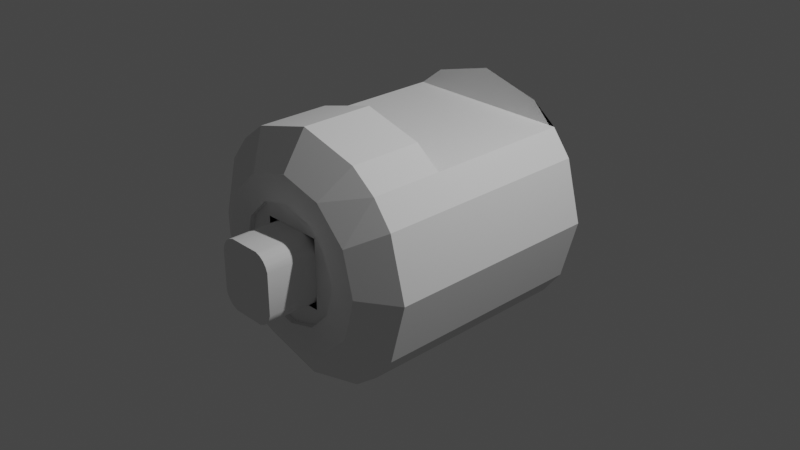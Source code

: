 # Source: STSC_INTERIOR.blend  (saved by Blender 3.1.7; exported with 4.5.12 LTS)
import bpy
from mathutils import Matrix  # noqa: F401  (used for matrix-valued properties, if any)

bpy.ops.wm.read_factory_settings(use_empty=True)
scene = bpy.context.scene
scene.name = 'Scene'

# ---- collections
col_collection = bpy.data.collections.new('Collection'); scene.collection.children.link(col_collection)

# ---- materials (node trees are filled in below, after node groups)
mat_main_002 = bpy.data.materials.new('main.002')
mat_main_002.use_transparent_shadow = False

# ---- material node trees

# ---- world
world_world = bpy.data.worlds.new('World'); scene.world = world_world
world_world.use_nodes = True; world_world.node_tree.nodes.clear()
_N = world_world.node_tree.nodes; _L = world_world.node_tree.links
n0 = _N.new('ShaderNodeOutputWorld'); n0.name = 'World Output'; n0.location = (300, 300)
n1 = _N.new('ShaderNodeBackground'); n1.name = 'Background'; n1.location = (10, 300)
n1.inputs[0].default_value = (0.05088, 0.05088, 0.05088, 1.0)
_L.new(n1.outputs[0], n0.inputs[0])
n0.is_active_output = True
world_world.color = (0.05088, 0.05088, 0.05088)
world_world.use_sun_shadow = False
world_world.sun_shadow_jitter_overblur = 0.0

# ---- cameras
cam_camera = bpy.data.cameras.new('Camera')
cam_camera.clip_end = 100.0
cam_camera.ortho_scale = 7.314

# ---- lights
light_light = bpy.data.lights.new('Light', 'POINT')
light_light.transmission_factor = 0.0
light_light.energy = 1000.0
light_light.shadow_soft_size = 0.1
light_light.shadow_maximum_resolution = 0.006
light_light.use_absolute_resolution = True

# ---- meshes
me_cutout01 = bpy.data.meshes.new('cutout01')
me_cutout01.from_pydata([(-0.2307, -0.2914, 0.3543), (-0.2307, 0.2811, 0.3543), (-0.2755, 0.2811, 0.3214), (-0.2755, -0.2914, 0.3214), (-0.2307, -0.2914, 0.3543), (-0.2755, 0.2811, 0.3214), (0.2755, 0.2811, -0.3214), (0.3084, 0.2811, -0.2767), (0.3084, -0.2914, -0.2767), (0.2755, 0.2811, -0.3214), (0.3084, -0.2914, -0.2767), (0.2755, -0.2914, -0.3214), (0.2755, -0.2914, 0.3214), (0.2755, 0.2811, 0.3214), (0.2307, 0.2811, 0.3543), (0.2755, -0.2914, 0.3214), (0.2307, 0.2811, 0.3543), (0.2307, -0.2914, 0.3543), (0.3084, 0.2811, -0.2767), (0.3295, 0.2811, -0.2201), (0.3295, -0.2914, -0.2201), (0.3084, 0.2811, -0.2767), (0.3295, -0.2914, -0.2201), (0.3084, -0.2914, -0.2767), (-0.2307, -0.2914, -0.3543), (-0.2307, 0.2811, -0.3543), (-0.1741, 0.2811, -0.3754), (-0.2307, -0.2914, -0.3543), (-0.1741, 0.2811, -0.3754), (-0.1741, -0.2914, -0.3754), (0.2307, -0.2914, -0.3543), (0.2307, 0.2811, -0.3543), (0.2755, 0.2811, -0.3214), (0.2307, -0.2914, -0.3543), (0.2755, 0.2811, -0.3214), (0.2755, -0.2914, -0.3214), (-0.3295, -0.2914, -3.996e-08), (-0.3295, -0.2914, 0.2201), (-0.3295, 0.2811, 0.2201), (-0.3295, -0.2914, -3.996e-08), (-0.3295, 0.2811, 0.2201), (-0.3295, 0.2811, 3.031e-08), (0.1741, -0.2914, -0.3754), (1.173e-10, -0.2914, -0.3754), (1.173e-10, 0.2811, -0.3754), (0.1741, -0.2914, -0.3754), (1.173e-10, 0.2811, -0.3754), (0.1741, 0.2811, -0.3754), (0.3295, 0.2811, 3.031e-08), (1.173e-10, 0.2811, -0.3754), (-0.3295, 0.2811, 3.031e-08), (1.173e-10, 0.2811, 0.3754), (-0.2755, 0.2811, 0.3214), (-0.3084, 0.2811, 0.2767), (-0.3084, -0.2914, 0.2767), (-0.2755, 0.2811, 0.3214), (-0.3084, -0.2914, 0.2767), (-0.2755, -0.2914, 0.3214), (0.2755, -0.2914, 0.3214), (0.3084, -0.2914, 0.2767), (0.3084, 0.2811, 0.2767), (0.2755, -0.2914, 0.3214), (0.3084, 0.2811, 0.2767), (0.2755, 0.2811, 0.3214), (-0.2755, -0.2914, -0.3214), (-0.3084, -0.2914, -0.2767), (-0.3084, 0.2811, -0.2767), (-0.2755, -0.2914, -0.3214), (-0.3084, 0.2811, -0.2767), (-0.2755, 0.2811, -0.3214), (-0.3295, 0.2811, 3.031e-08), (-0.3295, 0.2811, -0.2201), (-0.3295, -0.2914, -0.2201), (-0.3295, 0.2811, 3.031e-08), (-0.3295, -0.2914, -0.2201), (-0.3295, -0.2914, -3.996e-08), (0.3295, -0.2914, -3.996e-08), (0.3295, -0.2914, -0.2201), (0.3295, 0.2811, -0.2201), (0.3295, -0.2914, -3.996e-08), (0.3295, 0.2811, -0.2201), (0.3295, 0.2811, 3.031e-08), (0.3084, -0.2914, 0.2767), (0.3295, -0.2914, 0.2201), (0.3295, 0.2811, 0.2201), (0.3084, -0.2914, 0.2767), (0.3295, 0.2811, 0.2201), (0.3084, 0.2811, 0.2767), (-0.2755, -0.2914, -0.3214), (-0.2755, 0.2811, -0.3214), (-0.2307, 0.2811, -0.3543), (-0.2755, -0.2914, -0.3214), (-0.2307, 0.2811, -0.3543), (-0.2307, -0.2914, -0.3543), (0.1741, 0.2811, 0.3754), (1.173e-10, 0.2811, 0.3754), (1.173e-10, -0.2914, 0.3754), (0.1741, 0.2811, 0.3754), (1.173e-10, -0.2914, 0.3754), (0.1741, -0.2914, 0.3754), (-0.1741, -0.2914, 0.3754), (-0.1741, -0.2914, 0.3754), (1.173e-10, 0.2811, 0.3754), (-0.1741, 0.2811, 0.3754), (0.2307, -0.2914, 0.3543), (0.2307, 0.2811, 0.3543), (0.1741, 0.2811, 0.3754), (0.2307, -0.2914, 0.3543), (0.1741, 0.2811, 0.3754), (0.1741, -0.2914, 0.3754), (0.1741, -0.2914, -0.3754), (0.1741, 0.2811, -0.3754), (0.2307, 0.2811, -0.3543), (0.1741, -0.2914, -0.3754), (0.2307, 0.2811, -0.3543), (0.2307, -0.2914, -0.3543), (-0.1741, -0.2914, 0.3754), (-0.1741, 0.2811, 0.3754), (-0.2307, 0.2811, 0.3543), (-0.1741, -0.2914, 0.3754), (-0.2307, 0.2811, 0.3543), (-0.2307, -0.2914, 0.3543), (-0.3084, -0.2914, -0.2767), (-0.3295, -0.2914, -0.2201), (-0.3295, 0.2811, -0.2201), (-0.3084, -0.2914, -0.2767), (-0.3295, 0.2811, -0.2201), (-0.3084, 0.2811, -0.2767), (-0.3084, 0.2811, 0.2767), (-0.3295, 0.2811, 0.2201), (-0.3295, -0.2914, 0.2201), (-0.3084, 0.2811, 0.2767), (-0.3295, -0.2914, 0.2201), (-0.3084, -0.2914, 0.2767), (0.3295, 0.2811, 3.031e-08), (0.3295, 0.2811, 0.2201), (0.3295, -0.2914, 0.2201), (0.3295, 0.2811, 3.031e-08), (0.3295, -0.2914, 0.2201), (0.3295, -0.2914, -3.996e-08), (-0.1741, -0.2914, 0.3754), (-0.2307, -0.2914, 0.3543), (-0.3084, -0.2914, 0.2767), (-0.2307, -0.2914, 0.3543), (-0.2755, -0.2914, 0.3214), (-0.3084, -0.2914, 0.2767), (-0.3084, -0.2914, 0.2767), (-0.3295, -0.2914, 0.2201), (-0.1741, -0.2914, 0.3754), (-0.3295, -0.2914, -3.996e-08), (-0.3295, -0.2914, -0.2201), (1.173e-10, -0.2914, -0.3754), (-0.3295, -0.2914, -0.2201), (-0.3084, -0.2914, -0.2767), (-0.2307, -0.2914, -0.3543), (-0.3295, -0.2914, 0.2201), (-0.3295, -0.2914, -3.996e-08), (1.173e-10, -0.2914, 0.3754), (-0.1741, -0.2914, 0.3754), (-0.3295, -0.2914, 0.2201), (0.2307, -0.2914, 0.3543), (0.1741, -0.2914, 0.3754), (0.3295, -0.2914, 0.2201), (0.1741, -0.2914, 0.3754), (0.3295, -0.2914, 0.2201), (0.3084, -0.2914, 0.2767), (0.2755, -0.2914, 0.3214), (0.2307, -0.2914, 0.3543), (0.3295, -0.2914, -3.996e-08), (0.3295, -0.2914, 0.2201), (0.3295, -0.2914, 0.2201), (0.3084, -0.2914, 0.2767), (0.2307, -0.2914, 0.3543), (0.3084, -0.2914, -0.2767), (0.3295, -0.2914, -0.2201), (0.2307, -0.2914, -0.3543), (0.3295, -0.2914, -0.2201), (0.3295, -0.2914, -3.996e-08), (1.173e-10, -0.2914, -0.3754), (0.2307, -0.2914, -0.3543), (0.3295, -0.2914, -0.2201), (0.1741, -0.2914, -0.3754), (0.2307, -0.2914, -0.3543), (0.2755, -0.2914, -0.3214), (0.3084, -0.2914, -0.2767), (1.173e-10, -0.2914, -0.3754), (0.1741, -0.2914, -0.3754), (0.3295, -0.2914, -0.2201), (-0.2307, -0.2914, -0.3543), (-0.1741, -0.2914, -0.3754), (-0.3295, -0.2914, -0.2201), (-0.1741, -0.2914, -0.3754), (-0.3295, -0.2914, -0.2201), (-0.3084, -0.2914, -0.2767), (-0.2755, -0.2914, -0.3214), (-0.2307, -0.2914, -0.3543), (0.1741, 0.2811, 0.3754), (0.2307, 0.2811, 0.3543), (0.3084, 0.2811, 0.2767), (0.2307, 0.2811, 0.3543), (0.2755, 0.2811, 0.3214), (0.3084, 0.2811, 0.2767), (0.3084, 0.2811, 0.2767), (0.3295, 0.2811, 0.2201), (0.1741, 0.2811, 0.3754), (0.3295, 0.2811, 3.031e-08), (0.3295, 0.2811, -0.2201), (1.173e-10, 0.2811, -0.3754), (0.3295, 0.2811, -0.2201), (0.3084, 0.2811, -0.2767), (0.2307, 0.2811, -0.3543), (0.3295, 0.2811, 0.2201), (0.3295, 0.2811, 3.031e-08), (1.173e-10, 0.2811, 0.3754), (1.173e-10, 0.2811, 0.3754), (0.1741, 0.2811, 0.3754), (0.3295, 0.2811, 0.2201), (-0.2307, 0.2811, 0.3543), (-0.1741, 0.2811, 0.3754), (-0.3295, 0.2811, 0.2201), (-0.1741, 0.2811, 0.3754), (-0.3295, 0.2811, 0.2201), (-0.3084, 0.2811, 0.2767), (-0.2755, 0.2811, 0.3214), (-0.2307, 0.2811, 0.3543), (-0.3295, 0.2811, 3.031e-08), (-0.3295, 0.2811, 0.2201), (1.173e-10, 0.2811, 0.3754), (-0.3295, 0.2811, 0.2201), (-0.3084, 0.2811, 0.2767), (-0.2307, 0.2811, 0.3543), (-0.3084, 0.2811, -0.2767), (-0.3295, 0.2811, -0.2201), (-0.2307, 0.2811, -0.3543), (-0.3295, 0.2811, -0.2201), (-0.3295, 0.2811, 3.031e-08), (1.173e-10, 0.2811, -0.3754), (-0.2307, 0.2811, -0.3543), (-0.3295, 0.2811, -0.2201), (-0.1741, 0.2811, -0.3754), (-0.2307, 0.2811, -0.3543), (-0.2755, 0.2811, -0.3214), (-0.3084, 0.2811, -0.2767), (1.173e-10, 0.2811, -0.3754), (-0.1741, 0.2811, -0.3754), (-0.3295, 0.2811, -0.2201), (0.2307, 0.2811, -0.3543), (0.1741, 0.2811, -0.3754), (0.3295, 0.2811, -0.2201), (0.1741, 0.2811, -0.3754), (0.3295, 0.2811, -0.2201), (0.3084, 0.2811, -0.2767), (0.2755, 0.2811, -0.3214), (0.2307, 0.2811, -0.3543), (-0.3295, -0.2914, -3.996e-08), (1.173e-10, -0.2914, -0.3754), (0.3295, -0.2914, -3.996e-08), (1.173e-10, -0.2914, 0.3754), (-0.1741, 0.2811, -0.3754), (-0.1741, 0.2811, -0.3754), (1.173e-10, -0.2914, -0.3754), (-0.1741, -0.2914, -0.3754)], [], [(0, 1, 2), (4, 5, 3), (7, 8, 6), (10, 11, 9), (13, 14, 12), (16, 17, 15), (19, 20, 18), (22, 23, 21), (25, 26, 24), (28, 29, 27), (31, 32, 30), (34, 35, 33), (37, 38, 36), (40, 41, 39), (43, 44, 42), (46, 47, 45), (49, 50, 48), (50, 51, 48), (53, 54, 52), (56, 57, 55), (59, 60, 58), (62, 63, 61), (65, 66, 64), (68, 69, 67), (71, 72, 70), (74, 75, 73), (77, 78, 76), (80, 81, 79), (83, 84, 82), (86, 87, 85), (89, 90, 88), (92, 93, 91), (95, 96, 94), (98, 99, 97), (96, 95, 100), (102, 103, 101), (105, 106, 104), (108, 109, 107), (111, 112, 110), (114, 115, 113), (117, 118, 116), (120, 121, 119), (123, 124, 122), (126, 127, 125), (129, 130, 128), (132, 133, 131), (135, 136, 134), (138, 139, 137), (141, 142, 140), (144, 145, 143), (147, 148, 146), (150, 151, 149), (153, 154, 152), (156, 157, 155), (158, 159, 157), (161, 162, 160), (157, 164, 163), (166, 167, 165), (169, 157, 168), (171, 172, 170), (174, 175, 173), (177, 178, 176), (180, 181, 179), (183, 184, 182), (186, 187, 185), (189, 190, 188), (185, 192, 191), (194, 195, 193), (197, 198, 196), (200, 201, 199), (203, 204, 202), (206, 207, 205), (209, 210, 208), (212, 213, 211), (215, 216, 214), (218, 219, 217), (214, 221, 220), (223, 224, 222), (226, 227, 225), (229, 230, 228), (232, 233, 231), (235, 236, 234), (238, 239, 237), (241, 242, 240), (244, 245, 243), (247, 248, 246), (243, 250, 249), (252, 253, 251), (255, 256, 254), (256, 257, 254), (44, 43, 258), (260, 261, 259)])
_uv = me_cutout01.uv_layers.new(name='UVMap')
_uv.uv.foreach_set('vector', [0.1028, 0.8543, 0.1028, 0.8415, 0.08841, 0.8415, 0.1028, 0.8543, 0.08841, 0.8415, 0.08841, 0.8543, 0.3993, 0.8415, 0.3993, 0.8543, 0.4137, 0.8415, 0.3993, 0.8543, 0.4137, 0.8543, 0.4137, 0.8415, 0.2391, 0.8415, 0.2247, 0.8415, 0.2391, 0.8543, 0.2247, 0.8415, 0.2247, 0.8543, 0.2391, 0.8543, 0.3836, 0.8415, 0.3836, 0.8543, 0.3993, 0.8415, 0.3836, 0.8543, 0.3993, 0.8543, 0.3993, 0.8415, 0.55, 0.8415, 0.5343, 0.8415, 0.55, 0.8543, 0.5343, 0.8415, 0.5343, 0.8543, 0.55, 0.8543, 0.4281, 0.8415, 0.4137, 0.8415, 0.4281, 0.8543, 0.4137, 0.8415, 0.4137, 0.8543, 0.4281, 0.8543, 0.05829, 0.8543, 0.05829, 0.8415, 0.001108, 0.8543, 0.05829, 0.8415, 0.001108, 0.8415, 0.001108, 0.8543, 0.4891, 0.8543, 0.4891, 0.8415, 0.4438, 0.8543, 0.4891, 0.8415, 0.4438, 0.8415, 0.4438, 0.8543, 0.4891, 0.8415, 0.001108, 0.8415, 0.3264, 0.8415, 0.001108, 0.8415, 0.1638, 0.8415, 0.3264, 0.8415, 0.07398, 0.8415, 0.07398, 0.8543, 0.08841, 0.8415, 0.07398, 0.8543, 0.08841, 0.8543, 0.08841, 0.8415, 0.2536, 0.8543, 0.2536, 0.8415, 0.2391, 0.8543, 0.2536, 0.8415, 0.2391, 0.8415, 0.2391, 0.8543, 0.5789, 0.8543, 0.5789, 0.8415, 0.5644, 0.8543, 0.5789, 0.8415, 0.5644, 0.8415, 0.5644, 0.8543, 0.5945, 0.8415, 0.5945, 0.8543, 0.6517, 0.8415, 0.5945, 0.8543, 0.6517, 0.8543, 0.6517, 0.8415, 0.3836, 0.8543, 0.3836, 0.8415, 0.3264, 0.8543, 0.3836, 0.8415, 0.3264, 0.8415, 0.3264, 0.8543, 0.2692, 0.8543, 0.2692, 0.8415, 0.2536, 0.8543, 0.2692, 0.8415, 0.2536, 0.8415, 0.2536, 0.8543, 0.5644, 0.8415, 0.55, 0.8415, 0.5644, 0.8543, 0.55, 0.8415, 0.55, 0.8543, 0.5644, 0.8543, 0.1638, 0.8415, 0.1638, 0.8543, 0.209, 0.8415, 0.1638, 0.8543, 0.209, 0.8543, 0.209, 0.8415, 0.1638, 0.8543, 0.1638, 0.8415, 0.1185, 0.8543, 0.1638, 0.8415, 0.1185, 0.8415, 0.1185, 0.8543, 0.2247, 0.8415, 0.209, 0.8415, 0.2247, 0.8543, 0.209, 0.8415, 0.209, 0.8543, 0.2247, 0.8543, 0.4438, 0.8415, 0.4281, 0.8415, 0.4438, 0.8543, 0.4281, 0.8415, 0.4281, 0.8543, 0.4438, 0.8543, 0.1185, 0.8415, 0.1028, 0.8415, 0.1185, 0.8543, 0.1028, 0.8415, 0.1028, 0.8543, 0.1185, 0.8543, 0.5945, 0.8543, 0.5945, 0.8415, 0.5789, 0.8543, 0.5945, 0.8415, 0.5789, 0.8415, 0.5789, 0.8543, 0.05829, 0.8415, 0.05829, 0.8543, 0.07398, 0.8415, 0.05829, 0.8543, 0.07398, 0.8543, 0.07398, 0.8415, 0.2692, 0.8415, 0.2692, 0.8543, 0.3264, 0.8415, 0.2692, 0.8543, 0.3264, 0.8543, 0.3264, 0.8415, 0.1028, 0.8543, 0.07398, 0.8543, 0.1185, 0.8543, 0.08841, 0.8543, 0.07398, 0.8543, 0.1028, 0.8543, 0.05829, 0.8543, 0.1185, 0.8543, 0.07398, 0.8543, 0.5945, 0.8543, 0.4891, 0.8543, 0.001108, 0.8543, 0.5789, 0.8543, 0.55, 0.8543, 0.5945, 0.8543, 0.001108, 0.8543, 0.1638, 0.8543, 0.05829, 0.8543, 0.1185, 0.8543, 0.05829, 0.8543, 0.1638, 0.8543, 0.209, 0.8543, 0.2692, 0.8543, 0.2247, 0.8543, 0.1638, 0.8543, 0.2692, 0.8543, 0.209, 0.8543, 0.2391, 0.8543, 0.2247, 0.8543, 0.2536, 0.8543, 0.2692, 0.8543, 0.1638, 0.8543, 0.3264, 0.8543, 0.2536, 0.8543, 0.2247, 0.8543, 0.2692, 0.8543, 0.3836, 0.8543, 0.4281, 0.8543, 0.3993, 0.8543, 0.3264, 0.8543, 0.4891, 0.8543, 0.3836, 0.8543, 0.3836, 0.8543, 0.4438, 0.8543, 0.4281, 0.8543, 0.4137, 0.8543, 0.3993, 0.8543, 0.4281, 0.8543, 0.4438, 0.8543, 0.3836, 0.8543, 0.4891, 0.8543, 0.5343, 0.8543, 0.5945, 0.8543, 0.55, 0.8543, 0.4891, 0.8543, 0.5945, 0.8543, 0.5343, 0.8543, 0.5644, 0.8543, 0.55, 0.8543, 0.5789, 0.8543, 0.2247, 0.8415, 0.2536, 0.8415, 0.209, 0.8415, 0.2391, 0.8415, 0.2536, 0.8415, 0.2247, 0.8415, 0.2692, 0.8415, 0.209, 0.8415, 0.2536, 0.8415, 0.3836, 0.8415, 0.4891, 0.8415, 0.3264, 0.8415, 0.3993, 0.8415, 0.4281, 0.8415, 0.3836, 0.8415, 0.3264, 0.8415, 0.1638, 0.8415, 0.2692, 0.8415, 0.209, 0.8415, 0.2692, 0.8415, 0.1638, 0.8415, 0.1185, 0.8415, 0.05829, 0.8415, 0.1028, 0.8415, 0.1638, 0.8415, 0.05829, 0.8415, 0.1185, 0.8415, 0.08841, 0.8415, 0.1028, 0.8415, 0.07398, 0.8415, 0.05829, 0.8415, 0.1638, 0.8415, 0.001108, 0.8415, 0.07398, 0.8415, 0.1028, 0.8415, 0.05829, 0.8415, 0.5945, 0.8415, 0.55, 0.8415, 0.5789, 0.8415, 0.001108, 0.8415, 0.4891, 0.8415, 0.5945, 0.8415, 0.5945, 0.8415, 0.5343, 0.8415, 0.55, 0.8415, 0.5644, 0.8415, 0.5789, 0.8415, 0.55, 0.8415, 0.5343, 0.8415, 0.5945, 0.8415, 0.4891, 0.8415, 0.4438, 0.8415, 0.3836, 0.8415, 0.4281, 0.8415, 0.4891, 0.8415, 0.3836, 0.8415, 0.4438, 0.8415, 0.4137, 0.8415, 0.4281, 0.8415, 0.3993, 0.8415, 0.4891, 0.8543, 0.3264, 0.8543, 0.001108, 0.8543, 0.3264, 0.8543, 0.1638, 0.8543, 0.001108, 0.8543, 0.4891, 0.8415, 0.4891, 0.8543, 0.5343, 0.8415, 0.4891, 0.8543, 0.5343, 0.8543, 0.5343, 0.8415])
me_cutout01.materials.append(mat_main_002)
me_cutout01.use_remesh_fix_poles = True
me_cutout01.use_remesh_preserve_attributes = False
me_cutout01.update()
me_cutout01.normals_split_custom_set([tuple(v) for v in zip(*[iter([-0.4778, -0.0296, 0.878, -0.4752, -6.787e-06, 0.8799, -0.7043, 0.03221, 0.7092, -0.4778, -0.02958, 0.878, -0.7043, 0.03223, 0.7092, -0.7071, 7.166e-06, 0.7071, 0.878, 0.02959, -0.4778, 0.8799, 5.092e-05, -0.4752, 0.7071, 1.002e-05, -0.7071, 0.8799, -9.076e-06, -0.4752, 0.7092, -0.03222, -0.7043, 0.7071, 1.628e-06, -0.7071, 0.6964, 0.06178, 0.7149, 0.4752, -1.741e-05, 0.8799, 0.7071, -5.469e-06, 0.7071, 0.4752, 4.795e-06, 0.8799, 0.485, -0.05672, 0.8727, 0.7071, 1.872e-05, 0.7071, 0.9826, 0.03985, -0.1814, 0.9842, 7.298e-06, -0.1772, 0.8799, 5.236e-06, -0.4752, 0.9842, -6.69e-06, -0.1772, 0.8811, -0.03112, -0.4719, 0.8799, -5.79e-05, -0.4752, -0.463, 0.05864, -0.8844, -0.1772, -6.165e-07, -0.9842, -0.4752, 2.166e-06, -0.8799, -0.1772, -2.499e-06, -0.9842, -0.1929, -0.07506, -0.9783, -0.4752, 6.91e-07, -0.8799, 0.4752, -6.439e-06, -0.8799, 0.7043, 0.03221, -0.7092, 0.4778, -0.0296, -0.878, 0.7043, 0.03223, -0.7092, 0.7071, 7.318e-06, -0.7071, 0.4778, -0.02958, -0.878, -0.9842, 8.482e-06, 0.1772, -0.9842, 0.0864, 0.1547, -1.0, 0.0, 0.0, -0.9842, 0.08639, 0.1547, -1.0, -1.271e-08, 0.0, -1.0, -1.271e-08, 0.0, 0.0, 1.041e-07, -1.0, 0.0, 1.041e-07, -1.0, 0.1536, -0.08842, -0.9842, 0.0, 1.041e-07, -1.0, 0.1772, -8.403e-06, -0.9842, 0.1536, -0.08842, -0.9842, 0.0, 1.0, 0.0, 0.0, 1.0, 0.0, 0.0, 1.0, 0.0, 0.0, 1.0, 0.0, 0.0, 1.0, 0.0, 0.0, 1.0, 0.0, -0.878, 0.02959, 0.4778, -0.8799, -1.567e-06, 0.4752, -0.7071, 9.72e-06, 0.7071, -0.8799, -9.111e-06, 0.4752, -0.7092, -0.03222, 0.7043, -0.7071, 1.503e-06, 0.7071, 0.8799, 6.546e-06, 0.4752, 0.8727, 0.05672, 0.485, 0.7149, -0.06177, 0.6964, 0.8727, 0.05672, 0.485, 0.7071, -7.328e-06, 0.7071, 0.7149, -0.06177, 0.6964, -0.8799, 6.691e-06, -0.4752, -0.8727, 0.05672, -0.485, -0.7149, -0.06173, -0.6965, -0.8727, 0.05672, -0.485, -0.7071, -7.144e-06, -0.7071, -0.7149, -0.06175, -0.6965, -0.9842, 0.05454, -0.1686, -0.9842, 9.425e-07, -0.1772, -1.0, 0.0, 0.0, -0.9842, -6.351e-06, -0.1772, -1.0, 1.271e-08, 0.0, -1.0, 1.271e-08, 0.0, 0.9842, 8.528e-06, -0.1772, 0.9842, 0.0864, -0.1547, 1.0, 0.0, 0.0, 0.9842, 0.08639, -0.1547, 1.0, 1.271e-08, 0.0, 1.0, 1.271e-08, 0.0, 0.9842, 8.529e-06, 0.1772, 0.9784, 0.07508, 0.1928, 0.8844, -0.05868, 0.463, 0.9784, 0.07508, 0.1928, 0.8799, -6.792e-06, 0.4752, 0.8844, -0.05868, 0.463, -0.6964, 0.06178, -0.7149, -0.4752, -1.717e-05, -0.8799, -0.7071, -5.256e-06, -0.7071, -0.4752, 5.111e-06, -0.8799, -0.485, -0.05672, -0.8727, -0.7071, 1.9e-05, -0.7071, 0.0, -1.041e-07, 1.0, 0.0, -1.041e-07, 1.0, 0.1772, -1.469e-05, 0.9842, 0.0, -1.041e-07, 1.0, 0.1685, -0.05483, 0.9842, 0.1772, -2.862e-05, 0.9842, 0.0, -1.041e-07, 1.0, 0.0, -1.041e-07, 1.0, -0.1536, -0.08842, 0.9842, 0.0, -1.041e-07, 1.0, -0.1772, -8.608e-06, 0.9842, -0.1536, -0.08842, 0.9842, 0.463, 0.05864, 0.8844, 0.1772, -8.959e-07, 0.9842, 0.4752, 1.914e-06, 0.8799, 0.1772, -2.724e-06, 0.9842, 0.1929, -0.07506, 0.9783, 0.4752, 4.899e-07, 0.8799, 0.1772, -8.359e-06, -0.9842, 0.4719, 0.03111, -0.8811, 0.1815, -0.03985, -0.9826, 0.4719, 0.03113, -0.8811, 0.4752, 6.746e-06, -0.8799, 0.1815, -0.03983, -0.9826, -0.1772, -8.571e-06, 0.9842, -0.4719, 0.03111, 0.8811, -0.1815, -0.03985, 0.9826, -0.4719, 0.03113, 0.8811, -0.4752, 6.48e-06, 0.8799, -0.1815, -0.03983, 0.9826, -0.9842, 8.486e-06, -0.1772, -0.9784, 0.07508, -0.1928, -0.8844, -0.05868, -0.463, -0.9784, 0.07508, -0.1928, -0.8799, -6.617e-06, -0.4752, -0.8844, -0.05868, -0.463, -0.9826, 0.03985, 0.1814, -0.9842, 7.233e-06, 0.1772, -0.8799, 5.096e-06, 0.4752, -0.9842, -6.682e-06, 0.1772, -0.8811, -0.03112, 0.4719, -0.8799, -5.797e-05, 0.4752, 0.9842, 0.05454, 0.1686, 0.9842, 9.015e-07, 0.1772, 1.0, 0.0, 0.0, 0.9842, -6.376e-06, 0.1772, 1.0, -1.271e-08, 0.0, 1.0, -1.271e-08, 0.0, -0.1297, -0.9904, -0.04828, 0.04829, -0.9904, 0.1297, 0.1661, -0.9842, 0.06183, 0.08936, -0.9886, 0.1214, 0.0483, -0.9904, 0.1297, -0.1297, -0.9904, -0.04829, -1.354e-05, -0.9842, 0.1772, 0.1661, -0.9842, 0.06183, 0.04821, -0.9904, 0.1298, -0.06177, -0.9842, 0.1661, 0.0, -1.0, 0.0, 0.0, -1.0, 0.0, -0.08202, -0.9904, 0.1115, -0.1297, -0.9904, 0.04829, -0.06181, -0.9842, 0.1661, 0.0, -1.0, 0.0, 0.0, -1.0, 0.0, 4.537e-06, -0.9842, 0.1772, 0.1661, -0.9842, 0.06182, -3.04e-06, -0.9842, 0.1772, 0.0, -1.0, 0.0, 0.1772, -0.9842, 1.431e-05, 0.06175, -0.9842, -0.1661, 0.1297, -0.9904, -0.04829, 0.0, -1.0, 0.0, 0.06176, -0.9842, -0.1661, 0.1772, -0.9842, -1.48e-05, 0.1215, -0.9886, -0.08932, 0.1297, -0.9904, -0.0483, 0.082, -0.9904, -0.1115, 0.06177, -0.9842, -0.1661, 0.0, -1.0, 0.0, 0.0, -1.0, 0.0, 0.08202, -0.9904, -0.1115, 0.1297, -0.9904, -0.04829, 0.06181, -0.9842, -0.1661, -1.364e-05, -0.9842, -0.1772, -0.1115, -0.9904, -0.08202, -0.04829, -0.9904, -0.1297, 0.0, -1.0, 0.0, 0.0, -1.0, 0.0, -4.537e-06, -0.9842, -0.1772, -1.48e-05, -0.9842, -0.1772, -0.1661, -0.9842, -0.06184, -0.1115, -0.9904, -0.08202, -0.08937, -0.9886, -0.1214, -0.0483, -0.9904, -0.1297, -0.1115, -0.9904, -0.082, -0.1661, -0.9842, -0.06182, 3.032e-06, -0.9842, -0.1772, 0.0, -1.0, 0.0, -0.1772, -0.9842, -1.433e-05, -0.06175, -0.9842, 0.1661, -0.1297, -0.9904, 0.04829, 0.0, -1.0, 0.0, -0.06176, -0.9842, 0.1661, -0.1772, -0.9842, 1.48e-05, -0.1215, -0.9886, 0.08932, -0.1297, -0.9904, 0.0483, -0.082, -0.9904, 0.1115, -0.1115, 0.9904, 0.08202, 0.08202, 0.9904, -0.1115, 0.1772, 0.9842, -5.42e-06, 0.1215, 0.9886, -0.08933, 0.08201, 0.9904, -0.1115, -0.1115, 0.9904, 0.082, 0.06182, 0.9842, -0.1661, 0.1772, 0.9842, -8.352e-06, 0.08202, 0.9904, -0.1115, -1.137e-05, 0.9842, -0.1772, 0.0, 1.0, 0.0, 0.0, 1.0, 0.0, -0.04828, 0.9904, -0.1297, -0.1115, 0.9904, -0.08202, -5.592e-06, 0.9842, -0.1772, 0.0, 1.0, 0.0, 0.0, 1.0, 0.0, 0.06181, 0.9842, -0.1661, 0.1772, 0.9842, -6.899e-06, 0.06183, 0.9842, -0.1661, 0.0, 1.0, 0.0, 0.1661, 0.9842, 0.06182, 8.382e-06, 0.9842, 0.1772, 0.1115, 0.9904, 0.08202, 0.0, 1.0, 0.0, -1.007e-05, 0.9842, 0.1772, 0.1661, 0.9842, 0.06181, 0.08932, 0.9886, 0.1215, 0.1115, 0.9904, 0.082, 0.04829, 0.9904, 0.1297, 1.137e-05, 0.9842, 0.1772, 0.0, 1.0, 0.0, 0.0, 1.0, 0.0, 0.04828, 0.9904, 0.1297, 0.1115, 0.9904, 0.08202, 5.584e-06, 0.9842, 0.1772, -0.06182, 0.9842, 0.1661, -0.1297, 0.9904, 0.04828, -0.08201, 0.9904, 0.1115, 0.0, 1.0, 0.0, 0.0, 1.0, 0.0, -0.06181, 0.9842, 0.1661, -0.06182, 0.9842, 0.1661, -0.1772, 0.9842, -1.857e-05, -0.1297, 0.9904, 0.04828, -0.1215, 0.9886, 0.08933, -0.08201, 0.9904, 0.1115, -0.1297, 0.9904, 0.0483, -0.1772, 0.9842, 6.899e-06, -0.06183, 0.9842, 0.1661, 0.0, 1.0, 0.0, -0.1661, 0.9842, -0.06182, -8.389e-06, 0.9842, -0.1772, -0.1115, 0.9904, -0.08202, 0.0, 1.0, 0.0, 1.007e-05, 0.9842, -0.1772, -0.1661, 0.9842, -0.06181, -0.08932, 0.9886, -0.1215, -0.1115, 0.9904, -0.082, -0.04829, 0.9904, -0.1297, 0.0, -1.0, 0.0, 0.0, -1.0, 0.0, 0.0, -1.0, 0.0, 0.0, -1.0, 0.0, 0.0, -1.0, 0.0, 0.0, -1.0, 0.0, 0.0, 1.041e-07, -1.0, 0.0, 1.041e-07, -1.0, -0.1772, -1.449e-05, -0.9842, 0.0, 1.041e-07, -1.0, -0.1685, -0.05483, -0.9842, -0.1772, -2.841e-05, -0.9842])] * 3)])
me_cutout02 = bpy.data.meshes.new('cutout02')
me_cutout02.from_pydata([(-0.2307, -0.2914, 0.3543), (-0.2307, 0.2811, 0.3543), (-0.2755, 0.2811, 0.3214), (-0.2755, -0.2914, 0.3214), (-0.2307, -0.2914, 0.3543), (-0.2755, 0.2811, 0.3214), (0.2755, 0.2811, -0.3214), (0.3084, 0.2811, -0.2767), (0.3084, -0.2914, -0.2767), (0.2755, 0.2811, -0.3214), (0.3084, -0.2914, -0.2767), (0.2755, -0.2914, -0.3214), (0.2755, -0.2914, 0.3214), (0.2755, 0.2811, 0.3214), (0.2307, 0.2811, 0.3543), (0.2755, -0.2914, 0.3214), (0.2307, 0.2811, 0.3543), (0.2307, -0.2914, 0.3543), (0.3084, 0.2811, -0.2767), (0.3295, 0.2811, -0.2201), (0.3295, -0.2914, -0.2201), (0.3084, 0.2811, -0.2767), (0.3295, -0.2914, -0.2201), (0.3084, -0.2914, -0.2767), (-0.2307, -0.2914, -0.3543), (-0.2307, 0.2811, -0.3543), (-0.1741, 0.2811, -0.3754), (-0.2307, -0.2914, -0.3543), (-0.1741, 0.2811, -0.3754), (-0.1741, -0.2914, -0.3754), (0.2307, -0.2914, -0.3543), (0.2307, 0.2811, -0.3543), (0.2755, 0.2811, -0.3214), (0.2307, -0.2914, -0.3543), (0.2755, 0.2811, -0.3214), (0.2755, -0.2914, -0.3214), (-0.3295, -0.2914, -3.996e-08), (-0.3295, -0.2914, 0.2201), (-0.3295, 0.2811, 0.2201), (-0.3295, -0.2914, -3.996e-08), (-0.3295, 0.2811, 0.2201), (-0.3295, 0.2811, 3.031e-08), (0.1741, -0.2914, -0.3754), (1.173e-10, -0.2914, -0.3754), (1.173e-10, 0.2811, -0.3754), (0.1741, -0.2914, -0.3754), (1.173e-10, 0.2811, -0.3754), (0.1741, 0.2811, -0.3754), (0.3295, 0.2811, 3.031e-08), (1.173e-10, 0.2811, -0.3754), (-0.3295, 0.2811, 3.031e-08), (1.173e-10, 0.2811, 0.3754), (-0.2755, 0.2811, 0.3214), (-0.3084, 0.2811, 0.2767), (-0.3084, -0.2914, 0.2767), (-0.2755, 0.2811, 0.3214), (-0.3084, -0.2914, 0.2767), (-0.2755, -0.2914, 0.3214), (0.2755, -0.2914, 0.3214), (0.3084, -0.2914, 0.2767), (0.3084, 0.2811, 0.2767), (0.2755, -0.2914, 0.3214), (0.3084, 0.2811, 0.2767), (0.2755, 0.2811, 0.3214), (-0.2755, -0.2914, -0.3214), (-0.3084, -0.2914, -0.2767), (-0.3084, 0.2811, -0.2767), (-0.2755, -0.2914, -0.3214), (-0.3084, 0.2811, -0.2767), (-0.2755, 0.2811, -0.3214), (-0.3295, 0.2811, 3.031e-08), (-0.3295, 0.2811, -0.2201), (-0.3295, -0.2914, -0.2201), (-0.3295, 0.2811, 3.031e-08), (-0.3295, -0.2914, -0.2201), (-0.3295, -0.2914, -3.996e-08), (0.3295, -0.2914, -3.996e-08), (0.3295, -0.2914, -0.2201), (0.3295, 0.2811, -0.2201), (0.3295, -0.2914, -3.996e-08), (0.3295, 0.2811, -0.2201), (0.3295, 0.2811, 3.031e-08), (0.3084, -0.2914, 0.2767), (0.3295, -0.2914, 0.2201), (0.3295, 0.2811, 0.2201), (0.3084, -0.2914, 0.2767), (0.3295, 0.2811, 0.2201), (0.3084, 0.2811, 0.2767), (-0.2755, -0.2914, -0.3214), (-0.2755, 0.2811, -0.3214), (-0.2307, 0.2811, -0.3543), (-0.2755, -0.2914, -0.3214), (-0.2307, 0.2811, -0.3543), (-0.2307, -0.2914, -0.3543), (0.1741, 0.2811, 0.3754), (1.173e-10, 0.2811, 0.3754), (1.173e-10, -0.2914, 0.3754), (0.1741, 0.2811, 0.3754), (1.173e-10, -0.2914, 0.3754), (0.1741, -0.2914, 0.3754), (-0.1741, -0.2914, 0.3754), (1.173e-10, 0.2811, 0.3754), (-0.1741, -0.2914, 0.3754), (-0.1741, 0.2811, 0.3754), (0.2307, -0.2914, 0.3543), (0.2307, 0.2811, 0.3543), (0.1741, 0.2811, 0.3754), (0.2307, -0.2914, 0.3543), (0.1741, 0.2811, 0.3754), (0.1741, -0.2914, 0.3754), (0.1741, -0.2914, -0.3754), (0.1741, 0.2811, -0.3754), (0.2307, 0.2811, -0.3543), (0.1741, -0.2914, -0.3754), (0.2307, 0.2811, -0.3543), (0.2307, -0.2914, -0.3543), (-0.1741, -0.2914, 0.3754), (-0.1741, 0.2811, 0.3754), (-0.2307, 0.2811, 0.3543), (-0.1741, -0.2914, 0.3754), (-0.2307, 0.2811, 0.3543), (-0.2307, -0.2914, 0.3543), (-0.3084, -0.2914, -0.2767), (-0.3295, -0.2914, -0.2201), (-0.3295, 0.2811, -0.2201), (-0.3084, -0.2914, -0.2767), (-0.3295, 0.2811, -0.2201), (-0.3084, 0.2811, -0.2767), (-0.3084, 0.2811, 0.2767), (-0.3295, 0.2811, 0.2201), (-0.3295, -0.2914, 0.2201), (-0.3084, 0.2811, 0.2767), (-0.3295, -0.2914, 0.2201), (-0.3084, -0.2914, 0.2767), (0.3295, 0.2811, 3.031e-08), (0.3295, 0.2811, 0.2201), (0.3295, -0.2914, 0.2201), (0.3295, 0.2811, 3.031e-08), (0.3295, -0.2914, 0.2201), (0.3295, -0.2914, -3.996e-08), (-0.1741, -0.2914, 0.3754), (-0.2307, -0.2914, 0.3543), (-0.3084, -0.2914, 0.2767), (-0.2307, -0.2914, 0.3543), (-0.2755, -0.2914, 0.3214), (-0.3084, -0.2914, 0.2767), (-0.3084, -0.2914, 0.2767), (-0.3295, -0.2914, 0.2201), (-0.1741, -0.2914, 0.3754), (-0.3295, -0.2914, -3.996e-08), (-0.3295, -0.2914, -0.2201), (1.173e-10, -0.2914, -0.3754), (-0.3295, -0.2914, -0.2201), (-0.3084, -0.2914, -0.2767), (-0.2307, -0.2914, -0.3543), (-0.3295, -0.2914, 0.2201), (-0.3295, -0.2914, -3.996e-08), (1.173e-10, -0.2914, 0.3754), (1.173e-10, -0.2914, 0.3754), (-0.1741, -0.2914, 0.3754), (-0.3295, -0.2914, 0.2201), (0.2307, -0.2914, 0.3543), (0.1741, -0.2914, 0.3754), (0.3295, -0.2914, 0.2201), (0.1741, -0.2914, 0.3754), (1.173e-10, -0.2914, 0.3754), (0.3295, -0.2914, 0.2201), (0.3084, -0.2914, 0.2767), (0.2755, -0.2914, 0.3214), (0.2307, -0.2914, 0.3543), (0.3295, -0.2914, -3.996e-08), (0.3295, -0.2914, 0.2201), (0.3295, -0.2914, 0.2201), (0.3084, -0.2914, 0.2767), (0.2307, -0.2914, 0.3543), (0.3084, -0.2914, -0.2767), (0.3295, -0.2914, -0.2201), (0.2307, -0.2914, -0.3543), (0.3295, -0.2914, -0.2201), (0.3295, -0.2914, -3.996e-08), (1.173e-10, -0.2914, -0.3754), (0.2307, -0.2914, -0.3543), (0.3295, -0.2914, -0.2201), (0.1741, -0.2914, -0.3754), (0.2307, -0.2914, -0.3543), (0.2755, -0.2914, -0.3214), (0.3084, -0.2914, -0.2767), (1.173e-10, -0.2914, -0.3754), (0.1741, -0.2914, -0.3754), (0.3295, -0.2914, -0.2201), (-0.2307, -0.2914, -0.3543), (-0.1741, -0.2914, -0.3754), (-0.3295, -0.2914, -0.2201), (-0.1741, -0.2914, -0.3754), (1.173e-10, -0.2914, -0.3754), (-0.3295, -0.2914, -0.2201), (-0.3084, -0.2914, -0.2767), (-0.2755, -0.2914, -0.3214), (-0.2307, -0.2914, -0.3543), (0.1741, 0.2811, 0.3754), (0.2307, 0.2811, 0.3543), (0.3084, 0.2811, 0.2767), (0.2307, 0.2811, 0.3543), (0.2755, 0.2811, 0.3214), (0.3084, 0.2811, 0.2767), (0.3084, 0.2811, 0.2767), (0.3295, 0.2811, 0.2201), (0.1741, 0.2811, 0.3754), (0.3295, 0.2811, 3.031e-08), (0.3295, 0.2811, -0.2201), (1.173e-10, 0.2811, -0.3754), (0.3295, 0.2811, -0.2201), (0.3084, 0.2811, -0.2767), (0.2307, 0.2811, -0.3543), (0.3295, 0.2811, 0.2201), (1.173e-10, 0.2811, 0.3754), (0.1741, 0.2811, 0.3754), (0.3295, 0.2811, 0.2201), (-0.2307, 0.2811, 0.3543), (-0.1741, 0.2811, 0.3754), (-0.3295, 0.2811, 0.2201), (-0.1741, 0.2811, 0.3754), (1.173e-10, 0.2811, 0.3754), (-0.3295, 0.2811, 0.2201), (-0.3084, 0.2811, 0.2767), (-0.2755, 0.2811, 0.3214), (-0.2307, 0.2811, 0.3543), (-0.3295, 0.2811, 0.2201), (-0.3295, 0.2811, 0.2201), (-0.3084, 0.2811, 0.2767), (-0.2307, 0.2811, 0.3543), (-0.3084, 0.2811, -0.2767), (-0.3295, 0.2811, -0.2201), (-0.2307, 0.2811, -0.3543), (-0.3295, 0.2811, -0.2201), (-0.3295, 0.2811, 3.031e-08), (1.173e-10, 0.2811, -0.3754), (-0.2307, 0.2811, -0.3543), (-0.3295, 0.2811, -0.2201), (-0.1741, 0.2811, -0.3754), (-0.2307, 0.2811, -0.3543), (-0.2755, 0.2811, -0.3214), (-0.3084, 0.2811, -0.2767), (1.173e-10, 0.2811, -0.3754), (-0.1741, 0.2811, -0.3754), (-0.3295, 0.2811, -0.2201), (0.2307, 0.2811, -0.3543), (0.1741, 0.2811, -0.3754), (0.3295, 0.2811, -0.2201), (0.1741, 0.2811, -0.3754), (1.173e-10, 0.2811, -0.3754), (0.3295, 0.2811, -0.2201), (0.3084, 0.2811, -0.2767), (0.2755, 0.2811, -0.3214), (0.2307, 0.2811, -0.3543), (1.173e-10, -0.2914, -0.3754), (-0.1741, 0.2811, -0.3754), (1.173e-10, -0.2914, -0.3754), (-0.1741, 0.2811, -0.3754), (-0.1741, -0.2914, -0.3754)], [], [(0, 1, 2), (4, 5, 3), (7, 8, 6), (10, 11, 9), (13, 14, 12), (16, 17, 15), (19, 20, 18), (22, 23, 21), (25, 26, 24), (28, 29, 27), (31, 32, 30), (34, 35, 33), (37, 38, 36), (40, 41, 39), (43, 44, 42), (46, 47, 45), (49, 50, 48), (50, 51, 48), (53, 54, 52), (56, 57, 55), (59, 60, 58), (62, 63, 61), (65, 66, 64), (68, 69, 67), (71, 72, 70), (74, 75, 73), (77, 78, 76), (80, 81, 79), (83, 84, 82), (86, 87, 85), (89, 90, 88), (92, 93, 91), (95, 96, 94), (98, 99, 97), (98, 101, 100), (95, 103, 102), (105, 106, 104), (108, 109, 107), (111, 112, 110), (114, 115, 113), (117, 118, 116), (120, 121, 119), (123, 124, 122), (126, 127, 125), (129, 130, 128), (132, 133, 131), (135, 136, 134), (138, 139, 137), (141, 142, 140), (144, 145, 143), (147, 148, 146), (150, 151, 149), (153, 154, 152), (156, 157, 155), (159, 160, 158), (162, 163, 161), (165, 166, 164), (168, 169, 167), (171, 157, 170), (173, 174, 172), (176, 177, 175), (179, 180, 178), (182, 183, 181), (185, 186, 184), (188, 189, 187), (191, 192, 190), (194, 195, 193), (197, 198, 196), (200, 201, 199), (203, 204, 202), (206, 207, 205), (209, 210, 208), (212, 213, 211), (48, 51, 214), (216, 217, 215), (219, 220, 218), (222, 223, 221), (225, 226, 224), (227, 51, 50), (229, 230, 228), (232, 233, 231), (235, 236, 234), (238, 239, 237), (241, 242, 240), (244, 245, 243), (247, 248, 246), (250, 251, 249), (253, 254, 252), (255, 170, 156), (170, 157, 156), (46, 257, 256), (43, 259, 258)])
_uv = me_cutout02.uv_layers.new(name='UVMap')
_uv.uv.foreach_set('vector', [0.1028, 0.8543, 0.1028, 0.8415, 0.08841, 0.8415, 0.1028, 0.8543, 0.08841, 0.8415, 0.08841, 0.8543, 0.3993, 0.8415, 0.3993, 0.8543, 0.4137, 0.8415, 0.3993, 0.8543, 0.4137, 0.8543, 0.4137, 0.8415, 0.2391, 0.8415, 0.2247, 0.8415, 0.2391, 0.8543, 0.2247, 0.8415, 0.2247, 0.8543, 0.2391, 0.8543, 0.3836, 0.8415, 0.3836, 0.8543, 0.3993, 0.8415, 0.3836, 0.8543, 0.3993, 0.8543, 0.3993, 0.8415, 0.55, 0.8415, 0.5343, 0.8415, 0.55, 0.8543, 0.5343, 0.8415, 0.5343, 0.8543, 0.55, 0.8543, 0.4281, 0.8415, 0.4137, 0.8415, 0.4281, 0.8543, 0.4137, 0.8415, 0.4137, 0.8543, 0.4281, 0.8543, 0.05829, 0.8543, 0.05829, 0.8415, 0.001108, 0.8543, 0.05829, 0.8415, 0.001108, 0.8415, 0.001108, 0.8543, 0.4891, 0.8543, 0.4891, 0.8415, 0.4438, 0.8543, 0.4891, 0.8415, 0.4438, 0.8415, 0.4438, 0.8543, 0.4891, 0.8415, 0.001108, 0.8415, 0.3264, 0.8415, 0.001108, 0.8415, 0.1638, 0.8415, 0.3264, 0.8415, 0.07398, 0.8415, 0.07398, 0.8543, 0.08841, 0.8415, 0.07398, 0.8543, 0.08841, 0.8543, 0.08841, 0.8415, 0.2536, 0.8543, 0.2536, 0.8415, 0.2391, 0.8543, 0.2536, 0.8415, 0.2391, 0.8415, 0.2391, 0.8543, 0.5789, 0.8543, 0.5789, 0.8415, 0.5644, 0.8543, 0.5789, 0.8415, 0.5644, 0.8415, 0.5644, 0.8543, 0.5945, 0.8415, 0.5945, 0.8543, 0.6517, 0.8415, 0.5945, 0.8543, 0.6517, 0.8543, 0.6517, 0.8415, 0.3836, 0.8543, 0.3836, 0.8415, 0.3264, 0.8543, 0.3836, 0.8415, 0.3264, 0.8415, 0.3264, 0.8543, 0.2692, 0.8543, 0.2692, 0.8415, 0.2536, 0.8543, 0.2692, 0.8415, 0.2536, 0.8415, 0.2536, 0.8543, 0.5644, 0.8415, 0.55, 0.8415, 0.5644, 0.8543, 0.55, 0.8415, 0.55, 0.8543, 0.5644, 0.8543, 0.1638, 0.8415, 0.1638, 0.8543, 0.209, 0.8415, 0.1638, 0.8543, 0.209, 0.8543, 0.209, 0.8415, 0.1638, 0.8543, 0.1638, 0.8415, 0.1185, 0.8543, 0.1638, 0.8415, 0.1185, 0.8415, 0.1185, 0.8543, 0.2247, 0.8415, 0.209, 0.8415, 0.2247, 0.8543, 0.209, 0.8415, 0.209, 0.8543, 0.2247, 0.8543, 0.4438, 0.8415, 0.4281, 0.8415, 0.4438, 0.8543, 0.4281, 0.8415, 0.4281, 0.8543, 0.4438, 0.8543, 0.1185, 0.8415, 0.1028, 0.8415, 0.1185, 0.8543, 0.1028, 0.8415, 0.1028, 0.8543, 0.1185, 0.8543, 0.5945, 0.8543, 0.5945, 0.8415, 0.5789, 0.8543, 0.5945, 0.8415, 0.5789, 0.8415, 0.5789, 0.8543, 0.05829, 0.8415, 0.05829, 0.8543, 0.07398, 0.8415, 0.05829, 0.8543, 0.07398, 0.8543, 0.07398, 0.8415, 0.2692, 0.8415, 0.2692, 0.8543, 0.3264, 0.8415, 0.2692, 0.8543, 0.3264, 0.8543, 0.3264, 0.8415, 0.1028, 0.8543, 0.07398, 0.8543, 0.1185, 0.8543, 0.08841, 0.8543, 0.07398, 0.8543, 0.1028, 0.8543, 0.05829, 0.8543, 0.1185, 0.8543, 0.07398, 0.8543, 0.5945, 0.8543, 0.4891, 0.8543, 0.001108, 0.8543, 0.5789, 0.8543, 0.55, 0.8543, 0.5945, 0.8543, 0.001108, 0.8543, 0.1638, 0.8543, 0.05829, 0.8543, 0.1185, 0.8543, 0.05829, 0.8543, 0.1638, 0.8543, 0.209, 0.8543, 0.2692, 0.8543, 0.2247, 0.8543, 0.1638, 0.8543, 0.2692, 0.8543, 0.209, 0.8543, 0.2391, 0.8543, 0.2247, 0.8543, 0.2536, 0.8543, 0.2692, 0.8543, 0.1638, 0.8543, 0.3264, 0.8543, 0.2536, 0.8543, 0.2247, 0.8543, 0.2692, 0.8543, 0.3836, 0.8543, 0.4281, 0.8543, 0.3993, 0.8543, 0.3264, 0.8543, 0.4891, 0.8543, 0.3836, 0.8543, 0.3836, 0.8543, 0.4438, 0.8543, 0.4281, 0.8543, 0.4137, 0.8543, 0.3993, 0.8543, 0.4281, 0.8543, 0.4438, 0.8543, 0.3836, 0.8543, 0.4891, 0.8543, 0.5343, 0.8543, 0.5945, 0.8543, 0.55, 0.8543, 0.4891, 0.8543, 0.5945, 0.8543, 0.5343, 0.8543, 0.5644, 0.8543, 0.55, 0.8543, 0.5789, 0.8543, 0.2247, 0.8415, 0.2536, 0.8415, 0.209, 0.8415, 0.2391, 0.8415, 0.2536, 0.8415, 0.2247, 0.8415, 0.2692, 0.8415, 0.209, 0.8415, 0.2536, 0.8415, 0.3836, 0.8415, 0.4891, 0.8415, 0.3264, 0.8415, 0.3993, 0.8415, 0.4281, 0.8415, 0.3836, 0.8415, 0.3264, 0.8415, 0.1638, 0.8415, 0.2692, 0.8415, 0.209, 0.8415, 0.2692, 0.8415, 0.1638, 0.8415, 0.1185, 0.8415, 0.05829, 0.8415, 0.1028, 0.8415, 0.1638, 0.8415, 0.05829, 0.8415, 0.1185, 0.8415, 0.08841, 0.8415, 0.1028, 0.8415, 0.07398, 0.8415, 0.05829, 0.8415, 0.1638, 0.8415, 0.001108, 0.8415, 0.07398, 0.8415, 0.1028, 0.8415, 0.05829, 0.8415, 0.5945, 0.8415, 0.55, 0.8415, 0.5789, 0.8415, 0.001108, 0.8415, 0.4891, 0.8415, 0.5945, 0.8415, 0.5945, 0.8415, 0.5343, 0.8415, 0.55, 0.8415, 0.5644, 0.8415, 0.5789, 0.8415, 0.55, 0.8415, 0.5343, 0.8415, 0.5945, 0.8415, 0.4891, 0.8415, 0.4438, 0.8415, 0.3836, 0.8415, 0.4281, 0.8415, 0.4891, 0.8415, 0.3836, 0.8415, 0.4438, 0.8415, 0.4137, 0.8415, 0.4281, 0.8415, 0.3993, 0.8415, 0.4891, 0.8543, 0.3264, 0.8543, 0.001108, 0.8543, 0.3264, 0.8543, 0.1638, 0.8543, 0.001108, 0.8543, 0.4891, 0.8415, 0.4891, 0.8543, 0.5343, 0.8415, 0.4891, 0.8543, 0.5343, 0.8543, 0.5343, 0.8415])
me_cutout02.materials.append(mat_main_002)
me_cutout02.use_remesh_fix_poles = True
me_cutout02.use_remesh_preserve_attributes = False
me_cutout02.update()
me_cutout02.normals_split_custom_set([tuple(v) for v in zip(*[iter([-0.4778, -0.0296, 0.878, -0.4752, -6.787e-06, 0.8799, -0.7043, 0.03221, 0.7092, -0.4778, -0.02958, 0.878, -0.7043, 0.03223, 0.7092, -0.7071, 7.108e-06, 0.7071, 0.878, 0.02959, -0.4778, 0.8799, 5.092e-05, -0.4752, 0.7071, 1.002e-05, -0.7071, 0.8799, -9.076e-06, -0.4752, 0.7092, -0.03222, -0.7043, 0.7071, 1.628e-06, -0.7071, 0.6964, 0.06178, 0.7149, 0.4752, -1.741e-05, 0.8799, 0.7071, -5.469e-06, 0.7071, 0.4752, 4.737e-06, 0.8799, 0.485, -0.05672, 0.8727, 0.7071, 1.866e-05, 0.7071, 0.9826, 0.03985, -0.1814, 0.9842, 7.298e-06, -0.1772, 0.8799, 5.236e-06, -0.4752, 0.9842, -6.69e-06, -0.1772, 0.8811, -0.03112, -0.4719, 0.8799, -5.79e-05, -0.4752, -0.463, 0.05864, -0.8844, -0.1772, -6.147e-07, -0.9842, -0.4752, 2.166e-06, -0.8799, -0.1772, -2.499e-06, -0.9842, -0.1929, -0.07506, -0.9783, -0.4752, 6.873e-07, -0.8799, 0.4752, -6.439e-06, -0.8799, 0.7043, 0.03221, -0.7092, 0.4778, -0.0296, -0.878, 0.7043, 0.03223, -0.7092, 0.7071, 7.26e-06, -0.7071, 0.4778, -0.02958, -0.878, -0.9842, 8.366e-06, 0.1772, -0.9842, 0.0864, 0.1547, -1.0, -1.183e-07, 0.0, -0.9842, 0.08639, 0.1547, -1.0, 1.056e-07, 0.0, -1.0, 1.056e-07, 0.0, 0.0, 1.041e-07, -1.0, 0.0, 1.041e-07, -1.0, 0.1536, -0.08842, -0.9842, 0.0, 1.041e-07, -1.0, 0.1772, -8.403e-06, -0.9842, 0.1536, -0.08842, -0.9842, 0.0, 1.0, 0.0, 0.0, 1.0, 0.0, 0.0, 1.0, 0.0, 0.0, 1.0, 0.0, 0.0, 1.0, 0.0, 0.0, 1.0, 0.0, -0.878, 0.02959, 0.4778, -0.8799, -1.567e-06, 0.4752, -0.7071, 9.72e-06, 0.7071, -0.8799, -9.111e-06, 0.4752, -0.7092, -0.03222, 0.7043, -0.7071, 1.503e-06, 0.7071, 0.8799, 6.546e-06, 0.4752, 0.8727, 0.05672, 0.485, 0.7149, -0.06177, 0.6964, 0.8727, 0.05672, 0.485, 0.7071, -7.328e-06, 0.7071, 0.7149, -0.06177, 0.6964, -0.8799, 6.691e-06, -0.4752, -0.8727, 0.05672, -0.485, -0.7149, -0.06173, -0.6965, -0.8727, 0.05672, -0.485, -0.7071, -7.144e-06, -0.7071, -0.7149, -0.06175, -0.6965, -0.9842, 0.05454, -0.1686, -0.9842, 1.054e-06, -0.1772, -1.0, 1.183e-07, 0.0, -0.9842, -6.468e-06, -0.1772, -1.0, -1.056e-07, 0.0, -1.0, -1.056e-07, 0.0, 0.9842, 8.528e-06, -0.1772, 0.9842, 0.0864, -0.1547, 1.0, 0.0, 0.0, 0.9842, 0.08639, -0.1547, 1.0, 1.271e-08, 0.0, 1.0, 1.271e-08, 0.0, 0.9842, 8.423e-06, 0.1772, 0.9784, 0.07508, 0.1928, 0.8844, -0.05868, 0.463, 0.9784, 0.07508, 0.1928, 0.8799, -6.686e-06, 0.4752, 0.8844, -0.05868, 0.463, -0.6964, 0.06178, -0.7149, -0.4752, -1.717e-05, -0.8799, -0.7071, -5.256e-06, -0.7071, -0.4752, 5.069e-06, -0.8799, -0.485, -0.05672, -0.8727, -0.7071, 1.894e-05, -0.7071, 0.0, -1.041e-07, 1.0, 0.0, -1.041e-07, 1.0, 0.1772, -1.469e-05, 0.9842, 0.0, -1.041e-07, 1.0, 0.1685, -0.05483, 0.9842, 0.1772, -2.869e-05, 0.9842, 0.0, -1.041e-07, 1.0, 0.0, -1.041e-07, 1.0, -0.1536, -0.08842, 0.9842, 0.0, -1.041e-07, 1.0, -0.1772, -8.608e-06, 0.9842, -0.1536, -0.08842, 0.9842, 0.463, 0.05864, 0.8844, 0.1772, -8.903e-07, 0.9842, 0.4752, 1.914e-06, 0.8799, 0.1772, -2.724e-06, 0.9842, 0.1929, -0.07506, 0.9783, 0.4752, 4.862e-07, 0.8799, 0.1772, -8.359e-06, -0.9842, 0.4719, 0.03111, -0.8811, 0.1815, -0.03985, -0.9826, 0.4719, 0.03113, -0.8811, 0.4752, 6.746e-06, -0.8799, 0.1815, -0.03983, -0.9826, -0.1772, -8.571e-06, 0.9842, -0.4719, 0.03111, 0.8811, -0.1815, -0.03985, 0.9826, -0.4719, 0.03113, 0.8811, -0.4752, 6.48e-06, 0.8799, -0.1815, -0.03983, 0.9826, -0.9842, 8.486e-06, -0.1772, -0.9784, 0.07508, -0.1928, -0.8844, -0.05868, -0.463, -0.9784, 0.07508, -0.1928, -0.8799, -6.617e-06, -0.4752, -0.8844, -0.05868, -0.463, -0.9826, 0.03985, 0.1814, -0.9842, 7.339e-06, 0.1772, -0.8799, 5.203e-06, 0.4752, -0.9842, -6.788e-06, 0.1772, -0.8811, -0.03112, 0.4719, -0.8799, -5.807e-05, 0.4752, 0.9842, 0.05454, 0.1686, 0.9842, 9.015e-07, 0.1772, 1.0, 0.0, 0.0, 0.9842, -6.376e-06, 0.1772, 1.0, -1.271e-08, 0.0, 1.0, -1.271e-08, 0.0, -0.1297, -0.9904, -0.04828, 0.04829, -0.9904, 0.1297, 0.1661, -0.9842, 0.06183, 0.08932, -0.9886, 0.1215, 0.0483, -0.9904, 0.1297, -0.1297, -0.9904, -0.0483, -1.346e-05, -0.9842, 0.1772, 0.1661, -0.9842, 0.06183, 0.04821, -0.9904, 0.1298, -0.06177, -0.9842, 0.1661, 0.0, -1.0, 0.0, 0.0, -1.0, 0.0, -0.08202, -0.9904, 0.1115, -0.1297, -0.9904, 0.04829, -0.06181, -0.9842, 0.1661, 0.0, -1.0, 0.0, 0.0, -1.0, 0.0, 4.537e-06, -0.9842, 0.1772, 0.1661, -0.9842, 0.06182, -3.055e-06, -0.9842, 0.1772, 0.0, -1.0, 0.0, 0.1772, -0.9842, 1.422e-05, 0.06175, -0.9842, -0.1661, 0.1297, -0.9904, -0.04829, 0.0, -1.0, -2.754e-07, 0.06176, -0.9842, -0.1661, 0.1772, -0.9842, -1.507e-05, 0.1214, -0.9886, -0.08936, 0.1297, -0.9904, -0.0483, 0.082, -0.9904, -0.1115, 0.06177, -0.9842, -0.1661, 0.0, -1.0, 0.0, 0.0, -1.0, 0.0, 0.08202, -0.9904, -0.1115, 0.1297, -0.9904, -0.04829, 0.06181, -0.9842, -0.1661, -1.364e-05, -0.9842, -0.1772, -0.1115, -0.9904, -0.08202, -0.04829, -0.9904, -0.1297, 0.0, -1.0, 0.0, 0.0, -1.0, 0.0, -4.537e-06, -0.9842, -0.1772, -1.47e-05, -0.9842, -0.1772, -0.1661, -0.9842, -0.06184, -0.1115, -0.9904, -0.08202, -0.08932, -0.9886, -0.1215, -0.0483, -0.9904, -0.1297, -0.1116, -0.9904, -0.08196, -0.1661, -0.9842, -0.06182, 3.04e-06, -0.9842, -0.1772, 0.0, -1.0, 0.0, -0.1772, -0.9842, -1.431e-05, -0.06175, -0.9842, 0.1661, -0.1297, -0.9904, 0.04829, 0.0, -1.0, 2.754e-07, -0.06176, -0.9842, 0.1661, -0.1772, -0.9842, 1.507e-05, -0.1214, -0.9886, 0.08936, -0.1297, -0.9904, 0.0483, -0.082, -0.9904, 0.1115, -0.1115, 0.9904, 0.08202, 0.08202, 0.9904, -0.1115, 0.1772, 0.9842, -5.431e-06, 0.1215, 0.9886, -0.08933, 0.08201, 0.9904, -0.1115, -0.1115, 0.9904, 0.082, 0.06182, 0.9842, -0.1661, 0.1772, 0.9842, -9.701e-06, 0.08202, 0.9904, -0.1115, -1.135e-05, 0.9842, -0.1772, 0.0, 1.0, 0.0, 0.0, 1.0, 0.0, -0.04828, 0.9904, -0.1297, -0.1115, 0.9904, -0.08202, -5.584e-06, 0.9842, -0.1772, 0.0, 1.0, 0.0, 0.0, 1.0, 0.0, 0.06181, 0.9842, -0.1661, 0.1772, 0.9842, -7.451e-06, 0.06183, 0.9842, -0.1661, 0.0, 1.0, -5.509e-07, 0.1661, 0.9842, 0.06182, 8.36e-06, 0.9842, 0.1772, 0.1115, 0.9904, 0.08202, 0.0, 1.0, -2.754e-07, -1.009e-05, 0.9842, 0.1772, 0.1661, 0.9842, 0.06181, 0.08932, 0.9886, 0.1215, 0.1115, 0.9904, 0.082, 0.04829, 0.9904, 0.1297, 1.135e-05, 0.9842, 0.1772, 0.0, 1.0, 0.0, 0.0, 1.0, 0.0, 0.04828, 0.9904, 0.1297, 0.1115, 0.9904, 0.08202, 5.584e-06, 0.9842, 0.1772, -0.06182, 0.9842, 0.1661, -0.1297, 0.9904, 0.04828, -0.08201, 0.9904, 0.1115, 0.0, 1.0, 0.0, 0.0, 1.0, 0.0, -0.06181, 0.9842, 0.1661, -0.06182, 0.9842, 0.1661, -0.1772, 0.9842, -1.722e-05, -0.1297, 0.9904, 0.04828, -0.1215, 0.9886, 0.08933, -0.08201, 0.9904, 0.1115, -0.1297, 0.9904, 0.0483, -0.1772, 0.9842, 7.451e-06, -0.06183, 0.9842, 0.1661, 0.0, 1.0, 5.509e-07, -0.1661, 0.9842, -0.06182, -8.374e-06, 0.9842, -0.1772, -0.1115, 0.9904, -0.08202, 0.0, 1.0, 2.754e-07, 1.009e-05, 0.9842, -0.1772, -0.1661, 0.9842, -0.06181, -0.08932, 0.9886, -0.1215, -0.1115, 0.9904, -0.082, -0.04829, 0.9904, -0.1297, 0.0, -1.0, 0.0, 0.0, -1.0, 0.0, 0.0, -1.0, 0.0, 0.0, -1.0, 0.0, 0.0, -1.0, 0.0, 0.0, -1.0, 0.0, 0.0, 1.041e-07, -1.0, 0.0, 1.041e-07, -1.0, -0.1772, -1.449e-05, -0.9842, 0.0, 1.041e-07, -1.0, -0.1685, -0.05483, -0.9842, -0.1772, -2.848e-05, -0.9842])] * 3)])
me_shellcollider_collider = bpy.data.meshes.new('shellCollider.collider')
me_shellcollider_collider.from_pydata([(-0.6559, 1.233, -1.136), (-0.6559, -1.169, -1.136), (3.157e-07, -1.169, -1.312), (3.015e-07, 1.233, -1.312), (2.08e-07, 1.498, -0.9205), (0.4602, 1.498, -0.7971), (0.7971, 1.498, -0.4602), (0.9205, 1.498, -5.873e-07), (0.7971, 1.498, 0.4602), (0.4602, 1.498, 0.7971), (-2.266e-07, 1.498, 0.9205), (-0.4602, 1.498, 0.7971), (-0.7971, 1.498, 0.4602), (-0.9205, 1.498, -1.022e-06), (-0.6323, 1.498, -9.539e-07), (-0.5476, 1.498, 0.3162), (-0.3162, 1.498, 0.5476), (-1.586e-07, 1.498, 0.6323), (0.3162, 1.498, 0.5476), (0.5476, 1.498, 0.3162), (0.6323, 1.498, -6.554e-07), (0.5476, 1.498, -0.3162), (0.3162, 1.498, -0.5476), (1.4e-07, 1.498, -0.6323), (-0.3162, 1.498, -0.5476), (-0.5476, 1.498, -0.3162), (-0.7971, 1.498, -0.4602), (-0.4602, 1.498, -0.7971), (1.312, 1.233, -4.009e-07), (1.136, 1.233, 0.6559), (-1.136, 1.233, -0.6559), (0.6559, 1.233, 1.136), (-0.6559, 1.233, 1.136), (-0.6559, -1.169, 1.136), (-1.136, -1.169, 0.6559), (-1.136, 1.233, 0.6559), (-0.7971, -1.425, 0.4602), (-0.9205, -1.425, 3.96e-07), (-1.312, -1.169, 2.096e-07), (0.3162, 1.473, 0.5476), (0.5476, 1.473, 0.3162), (1.136, -1.169, 0.6559), (0.6559, -1.169, 1.136), (1.136, 1.233, -0.6559), (-0.7971, -1.425, -0.4602), (-1.136, -1.169, -0.6559), (0.3162, -1.364, 0.5476), (-1.465e-07, -1.364, 0.6323), (-1.422e-07, -1.425, 0.6323), (0.3162, -1.425, 0.5476), (-1.312, 1.233, -1.02e-06), (0.6323, 1.473, -6.396e-07), (-0.6323, -1.364, 4.515e-07), (-0.5476, -1.364, -0.3162), (-0.5476, -1.425, -0.3162), (-0.6323, -1.425, 4.641e-07), (-0.5476, -1.364, 0.3162), (-0.3162, -1.364, 0.5476), (-0.3298, -1.364, 0.3739), (-0.3298, -1.364, -0.3739), (1.136, -1.169, -0.6559), (1.312, -1.169, 8.291e-07), (0.5476, -1.364, -0.3162), (0.6323, -1.364, 7.501e-07), (0.6323, -1.425, 7.626e-07), (0.5476, -1.425, -0.3162), (0.6559, 1.233, -1.136), (-0.5476, -1.425, 0.3162), (-0.3162, -1.425, 0.5476), (-0.3162, 1.473, 0.5476), (-1.558e-07, 1.473, 0.6323), (-3.179e-07, 1.233, 1.312), (-0.4602, -1.425, 0.7971), (0.3298, 1.473, 0.3739), (0.3298, 1.473, -0.3739), (0.5476, 1.473, -0.3162), (-0.3162, 1.473, -0.5476), (-0.5476, 1.473, -0.3162), (1.428e-07, 1.473, -0.6323), (-0.3162, -1.364, -0.5476), (1.521e-07, -1.364, -0.6323), (1.564e-07, -1.425, -0.6323), (-0.3162, -1.425, -0.5476), (0.3298, -1.364, -0.3739), (0.3298, -1.364, 0.3739), (0.5476, -1.364, 0.3162), (0.3162, -1.364, -0.5476), (0.6559, -1.169, -1.136), (0.4602, -1.425, -0.7971), (2.244e-07, -1.425, -0.9205), (0.7971, -1.425, 0.4602), (0.9205, -1.425, 8.307e-07), (-0.4602, -1.425, -0.7971), (-3.037e-07, -1.169, 1.312), (0.7971, -1.425, -0.4602), (-0.6323, 1.473, -9.382e-07), (-0.5476, 1.473, 0.3162), (0.4602, -1.425, 0.7971), (-2.102e-07, -1.425, 0.9205), (0.3162, -1.425, -0.5476), (0.3162, 1.473, -0.5476), (0.5476, -1.425, 0.3162), (-0.3298, 1.473, -0.3739), (-0.3298, 1.473, 0.3739), (-0.9276, 1.233, -0.9276), (0.9276, -1.169, -0.9276), (-0.9276, -1.169, -0.9276), (0.9276, 1.233, -0.9276), (-0.9276, 1.233, 0.9276), (-0.9276, -1.169, 0.9276), (0.9276, -1.169, 0.9276), (0.9276, 1.233, 0.9276), (-0.6559, -0.3875, 1.136), (0.9276, -0.3875, 0.9276), (-0.9276, -0.3875, 0.9276), (0.6559, -0.3875, 1.136), (-3.108e-07, -0.3875, 1.312)], [], [(24, 23, 78, 76), (31, 71, 10, 9), (16, 15, 96, 69), (22, 23, 24, 26, 27, 4, 5, 6, 7), (50, 35, 34, 38), (60, 94, 91, 61), (16, 17, 18, 19, 20, 21, 22, 7, 8, 9, 10, 11, 12, 13, 26, 24, 25, 14, 15), (45, 44, 92, 1, 106), (60, 43, 107, 105), (34, 35, 108, 114, 109), (10, 71, 32, 11), (2, 89, 88, 87), (8, 29, 111, 31, 9), (54, 55, 52, 53), (116, 115, 42, 93), (82, 54, 53, 79), (115, 116, 112, 114, 113), (33, 72, 36, 34, 109), (28, 29, 8, 7), (17, 16, 69, 70), (42, 110, 41, 90, 97), (18, 17, 70, 39), (82, 81, 99, 94, 88, 89, 54), (49, 101, 85, 46), (104, 107, 66, 3, 0), (1, 92, 89, 2), (48, 49, 46, 47), (42, 97, 98, 93), (99, 81, 80, 86), (37, 38, 34, 36), (35, 50, 13, 12), (62, 86, 80, 79, 53, 52, 58, 59, 83), (62, 83, 84, 58, 52, 56, 57, 47, 46, 85, 63), (61, 91, 90, 41), (87, 88, 94, 60, 105), (106, 104, 30, 45), (61, 41, 29, 28), (43, 28, 7, 6), (75, 51, 40, 39, 70, 73, 74, 102, 100), (41, 110, 113, 111, 29), (101, 64, 63, 85), (38, 45, 30, 50), (22, 21, 75, 100), (19, 18, 39, 40), (20, 19, 40, 51), (68, 48, 47, 57), (65, 99, 86, 62), (93, 33, 112, 116), (55, 67, 56, 52), (15, 14, 95, 96), (61, 28, 43, 60), (30, 104, 0, 27, 26), (106, 105, 107, 104), (64, 65, 62, 63), (33, 93, 98, 72), (94, 99, 65, 64, 101, 49, 48, 68, 67, 55, 54, 89, 92, 44, 37, 36, 72, 98, 97, 90, 91), (32, 108, 35, 12, 11), (14, 25, 77, 95), (45, 38, 37, 44), (0, 3, 4, 27), (23, 22, 100, 78), (1, 2, 87, 105, 106), (81, 82, 79, 80), (50, 30, 26, 13), (32, 71, 31, 111, 108), (66, 107, 43, 6, 5), (4, 3, 66, 5), (21, 20, 51, 75), (25, 24, 76, 77), (77, 76, 78, 100, 102, 103, 73, 70, 69, 96, 95), (109, 114, 112, 33), (67, 68, 57, 56), (111, 113, 114, 108), (110, 42, 115, 113)])
me_shellcollider_collider.use_remesh_fix_poles = True
me_shellcollider_collider.use_remesh_preserve_attributes = False
me_shellcollider_collider.update()

# ---- objects
ob_light = bpy.data.objects.new('Light', light_light)
ob_camera = bpy.data.objects.new('Camera', cam_camera)
ob_freeiva = bpy.data.objects.new('FreeIva', None)
ob_cutout01 = bpy.data.objects.new('cutout01', me_cutout01)
ob_cutout02 = bpy.data.objects.new('cutout02', me_cutout02)
ob_shellcollider = bpy.data.objects.new('shellCollider', me_shellcollider_collider)

# ---- transforms, parenting, visibility, modifiers, constraints
ob_light.location = (4.076, 1.005, 5.904)
ob_light.rotation_euler = (0.6503, 0.05522, 1.866)
ob_light.lock_rotations_4d = False
ob_light.empty_display_type = 'ARROWS'
ob_light.color = (0.0, 0.0, 0.0, 0.0)
ob_light.lineart.crease_threshold = 0.0
ob_camera.location = (7.359, -6.926, 4.958)
ob_camera.rotation_euler = (1.109, 0.0, 0.8149)
ob_camera.lock_rotations_4d = False
ob_camera.empty_display_type = 'ARROWS'
ob_camera.color = (0.0, 0.0, 0.0, 0.0)
ob_camera.display_type = 'WIRE'
ob_camera.lineart.crease_threshold = 0.0
ob_freeiva.location = (0.0, 0.0, 0.0)
ob_freeiva.rotation_mode = 'QUATERNION'
ob_freeiva.rotation_quaternion = (1.0, 0.0, 0.0, 0.0)
ob_cutout01.parent = ob_freeiva
ob_cutout01.location = (0.0, -1.612, 0.0)
ob_cutout01.rotation_mode = 'QUATERNION'
ob_cutout01.rotation_quaternion = (3.246e-07, 4.068e-14, -1.0, 0.0)
ob_cutout02.parent = ob_freeiva
ob_cutout02.location = (0.0, 1.561, 0.0)
ob_cutout02.rotation_mode = 'QUATERNION'
ob_cutout02.rotation_quaternion = (6.718e-08, -1.0, 0.0, -2.809e-07)
ob_shellcollider.parent = ob_freeiva
ob_shellcollider.location = (0.0, 0.0, 0.0)
ob_shellcollider.rotation_mode = 'QUATERNION'
ob_shellcollider.rotation_quaternion = (1.0, 0.0, 0.0, 0.0)

# ---- collection membership
col_collection.objects.link(ob_light)
col_collection.objects.link(ob_camera)
col_collection.objects.link(ob_freeiva)
col_collection.objects.link(ob_cutout01)
col_collection.objects.link(ob_cutout02)
col_collection.objects.link(ob_shellcollider)

# ---- scene / render settings (as saved in the file)
scene.camera = ob_camera
scene.frame_start = 1; scene.frame_end = 250; scene.frame_set(1)
scene.render.engine = 'BLENDER_EEVEE_NEXT'
scene.cycles.sampling_pattern = 'TABULATED_SOBOL'
scene.cycles.use_light_tree = False
scene.view_settings.view_transform = 'Filmic'
bpy.context.view_layer.update()
